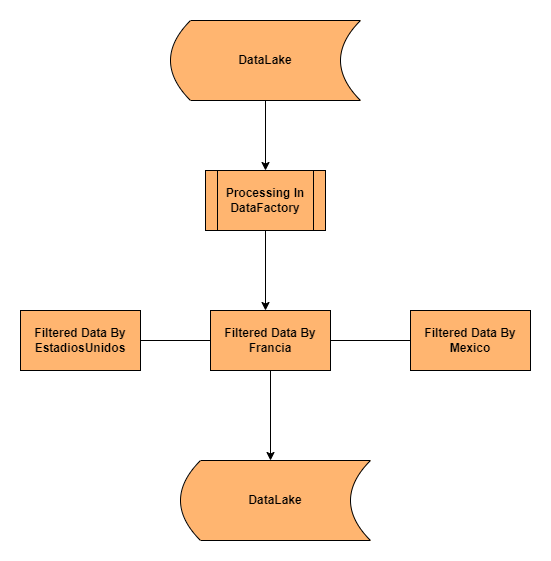

The diagram above was exported from draw.io. Its source (the exported page's mxGraphModel, read from the mxfile embedded in the PNG):
<mxGraphModel dx="1120" dy="427" grid="1" gridSize="10" guides="1" tooltips="1" connect="1" arrows="1" fold="1" page="1" pageScale="1" pageWidth="827" pageHeight="1169" math="0" shadow="0">
  <root>
    <mxCell id="0" />
    <mxCell id="1" parent="0" />
    <mxCell id="_szZN2ygqDvfApTymBy8-5" value="&lt;b&gt;DataLake&lt;/b&gt;" style="shape=dataStorage;whiteSpace=wrap;html=1;fixedSize=1;fillColor=#FFB570;" vertex="1" parent="1">
      <mxGeometry x="230" y="30" width="190" height="80" as="geometry" />
    </mxCell>
    <mxCell id="_szZN2ygqDvfApTymBy8-6" value="&lt;b&gt;Processing In DataFactory&lt;/b&gt;" style="shape=process;whiteSpace=wrap;html=1;backgroundOutline=1;fillColor=#FFB570;" vertex="1" parent="1">
      <mxGeometry x="265" y="180" width="120" height="60" as="geometry" />
    </mxCell>
    <mxCell id="_szZN2ygqDvfApTymBy8-7" value="&lt;b&gt;Filtered Data By EstadiosUnidos&lt;/b&gt;" style="rounded=0;whiteSpace=wrap;html=1;fillColor=#FFB570;" vertex="1" parent="1">
      <mxGeometry x="80" y="320" width="120" height="60" as="geometry" />
    </mxCell>
    <mxCell id="_szZN2ygqDvfApTymBy8-8" value="&lt;b&gt;Filtered Data By Francia&lt;/b&gt;" style="rounded=0;whiteSpace=wrap;html=1;fillColor=#FFB570;" vertex="1" parent="1">
      <mxGeometry x="270" y="320" width="120" height="60" as="geometry" />
    </mxCell>
    <mxCell id="_szZN2ygqDvfApTymBy8-9" value="&lt;b&gt;Filtered Data By Mexico&lt;/b&gt;" style="rounded=0;whiteSpace=wrap;html=1;fillColor=#FFB570;" vertex="1" parent="1">
      <mxGeometry x="470" y="320" width="120" height="60" as="geometry" />
    </mxCell>
    <mxCell id="_szZN2ygqDvfApTymBy8-13" value="" style="endArrow=classic;html=1;rounded=0;exitX=0.5;exitY=1;exitDx=0;exitDy=0;entryX=0.5;entryY=0;entryDx=0;entryDy=0;" edge="1" parent="1" source="_szZN2ygqDvfApTymBy8-5" target="_szZN2ygqDvfApTymBy8-6">
      <mxGeometry width="50" height="50" relative="1" as="geometry">
        <mxPoint x="320" y="170" as="sourcePoint" />
        <mxPoint x="325" y="160" as="targetPoint" />
      </mxGeometry>
    </mxCell>
    <mxCell id="_szZN2ygqDvfApTymBy8-14" value="&lt;b&gt;DataLake&lt;/b&gt;" style="shape=dataStorage;whiteSpace=wrap;html=1;fixedSize=1;fillColor=#FFB570;" vertex="1" parent="1">
      <mxGeometry x="240" y="470" width="190" height="80" as="geometry" />
    </mxCell>
    <mxCell id="_szZN2ygqDvfApTymBy8-16" value="" style="endArrow=classic;html=1;rounded=0;exitX=0.5;exitY=1;exitDx=0;exitDy=0;" edge="1" parent="1" source="_szZN2ygqDvfApTymBy8-6">
      <mxGeometry width="50" height="50" relative="1" as="geometry">
        <mxPoint x="330" y="290" as="sourcePoint" />
        <mxPoint x="325" y="320" as="targetPoint" />
      </mxGeometry>
    </mxCell>
    <mxCell id="_szZN2ygqDvfApTymBy8-18" value="" style="endArrow=none;html=1;rounded=0;entryX=0;entryY=0.5;entryDx=0;entryDy=0;" edge="1" parent="1" target="_szZN2ygqDvfApTymBy8-9">
      <mxGeometry width="50" height="50" relative="1" as="geometry">
        <mxPoint x="390" y="350" as="sourcePoint" />
        <mxPoint x="440" y="300" as="targetPoint" />
      </mxGeometry>
    </mxCell>
    <mxCell id="_szZN2ygqDvfApTymBy8-19" value="" style="endArrow=none;html=1;rounded=0;entryX=0;entryY=0.5;entryDx=0;entryDy=0;" edge="1" parent="1" target="_szZN2ygqDvfApTymBy8-8">
      <mxGeometry width="50" height="50" relative="1" as="geometry">
        <mxPoint x="200" y="350" as="sourcePoint" />
        <mxPoint x="250" y="300" as="targetPoint" />
      </mxGeometry>
    </mxCell>
    <mxCell id="_szZN2ygqDvfApTymBy8-20" value="" style="endArrow=classic;html=1;rounded=0;" edge="1" parent="1">
      <mxGeometry width="50" height="50" relative="1" as="geometry">
        <mxPoint x="330" y="380" as="sourcePoint" />
        <mxPoint x="330" y="470" as="targetPoint" />
      </mxGeometry>
    </mxCell>
  </root>
</mxGraphModel>